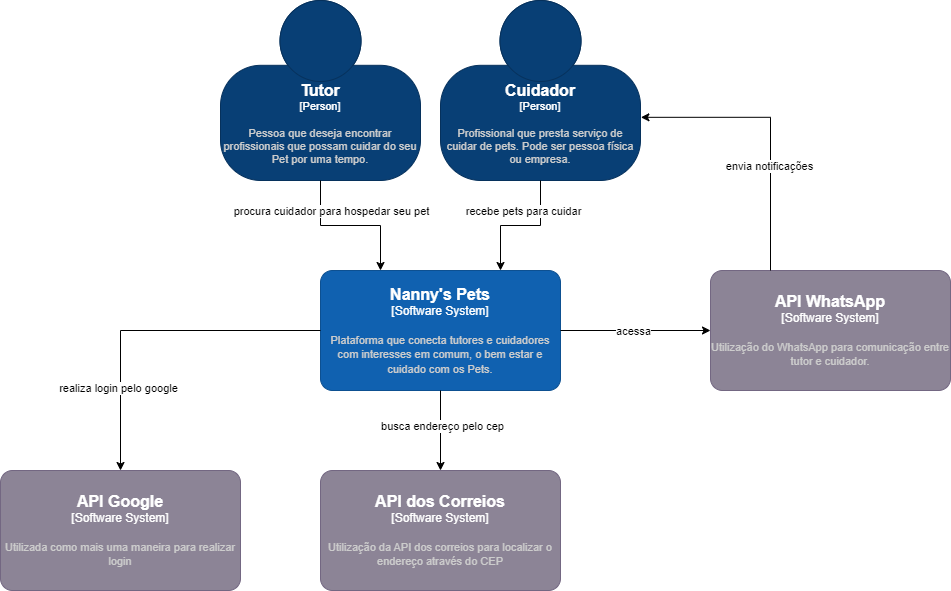

The diagram above was exported from draw.io. Its source (the exported page's mxGraphModel, read from the mxfile embedded in the PNG):
<mxGraphModel dx="1434" dy="758" grid="1" gridSize="10" guides="1" tooltips="1" connect="1" arrows="1" fold="1" page="1" pageScale="1" pageWidth="1169" pageHeight="827" math="0" shadow="0">
  <root>
    <mxCell id="0" />
    <mxCell id="1" parent="0" />
    <object placeholders="1" c4Name="Tutor" c4Type="Person" c4Description="Pessoa que deseja encontrar profissionais que possam cuidar do seu Pet por uma tempo." label="&lt;font style=&quot;font-size: 16px&quot;&gt;&lt;b&gt;%c4Name%&lt;/b&gt;&lt;/font&gt;&lt;div&gt;[%c4Type%]&lt;/div&gt;&lt;br&gt;&lt;div&gt;&lt;font style=&quot;font-size: 11px&quot;&gt;&lt;font color=&quot;#cccccc&quot;&gt;%c4Description%&lt;/font&gt;&lt;/div&gt;" id="uNvc3Ts9yoduMID8btlp-1">
      <mxCell style="html=1;fontSize=11;dashed=0;whiteSpace=wrap;fillColor=#083F75;strokeColor=#06315C;fontColor=#ffffff;shape=mxgraph.c4.person2;align=center;metaEdit=1;points=[[0.5,0,0],[1,0.5,0],[1,0.75,0],[0.75,1,0],[0.5,1,0],[0.25,1,0],[0,0.75,0],[0,0.5,0]];resizable=0;" parent="1" vertex="1">
        <mxGeometry x="390" y="60" width="200" height="180" as="geometry" />
      </mxCell>
    </object>
    <object placeholders="1" c4Name="Cuidador" c4Type="Person" c4Description="Profissional que presta serviço de cuidar de pets. Pode ser pessoa física ou empresa." label="&lt;font style=&quot;font-size: 16px&quot;&gt;&lt;b&gt;%c4Name%&lt;/b&gt;&lt;/font&gt;&lt;div&gt;[%c4Type%]&lt;/div&gt;&lt;br&gt;&lt;div&gt;&lt;font style=&quot;font-size: 11px&quot;&gt;&lt;font color=&quot;#cccccc&quot;&gt;%c4Description%&lt;/font&gt;&lt;/div&gt;" id="uNvc3Ts9yoduMID8btlp-2">
      <mxCell style="html=1;fontSize=11;dashed=0;whiteSpace=wrap;fillColor=#083F75;strokeColor=#06315C;fontColor=#ffffff;shape=mxgraph.c4.person2;align=center;metaEdit=1;points=[[0.5,0,0],[1,0.5,0],[1,0.75,0],[0.75,1,0],[0.5,1,0],[0.25,1,0],[0,0.75,0],[0,0.5,0]];resizable=0;" parent="1" vertex="1">
        <mxGeometry x="610" y="60" width="200" height="180" as="geometry" />
      </mxCell>
    </object>
    <object placeholders="1" c4Name="Nanny's Pets" c4Type="Software System" c4Description="Plataforma que conecta tutores e cuidadores com interesses em comum, o bem estar e cuidado com os Pets." label="&lt;font style=&quot;font-size: 16px&quot;&gt;&lt;b&gt;%c4Name%&lt;/b&gt;&lt;/font&gt;&lt;div&gt;[%c4Type%]&lt;/div&gt;&lt;br&gt;&lt;div&gt;&lt;font style=&quot;font-size: 11px&quot;&gt;&lt;font color=&quot;#cccccc&quot;&gt;%c4Description%&lt;/font&gt;&lt;/div&gt;" id="uNvc3Ts9yoduMID8btlp-3">
      <mxCell style="rounded=1;whiteSpace=wrap;html=1;labelBackgroundColor=none;fillColor=#1061B0;fontColor=#ffffff;align=center;arcSize=10;strokeColor=#0D5091;metaEdit=1;resizable=0;points=[[0.25,0,0],[0.5,0,0],[0.75,0,0],[1,0.25,0],[1,0.5,0],[1,0.75,0],[0.75,1,0],[0.5,1,0],[0.25,1,0],[0,0.75,0],[0,0.5,0],[0,0.25,0]];" parent="1" vertex="1">
        <mxGeometry x="490" y="330" width="240" height="120" as="geometry" />
      </mxCell>
    </object>
    <object placeholders="1" c4Name="API WhatsApp" c4Type="Software System" c4Description="Utilização do WhatsApp para comunicação entre tutor e cuidador." label="&lt;font style=&quot;font-size: 16px&quot;&gt;&lt;b&gt;%c4Name%&lt;/b&gt;&lt;/font&gt;&lt;div&gt;[%c4Type%]&lt;/div&gt;&lt;br&gt;&lt;div&gt;&lt;font style=&quot;font-size: 11px&quot;&gt;&lt;font color=&quot;#cccccc&quot;&gt;%c4Description%&lt;/font&gt;&lt;/div&gt;" id="uNvc3Ts9yoduMID8btlp-4">
      <mxCell style="rounded=1;whiteSpace=wrap;html=1;labelBackgroundColor=none;fillColor=#8C8496;fontColor=#ffffff;align=center;arcSize=10;strokeColor=#736782;metaEdit=1;resizable=0;points=[[0.25,0,0],[0.5,0,0],[0.75,0,0],[1,0.25,0],[1,0.5,0],[1,0.75,0],[0.75,1,0],[0.5,1,0],[0.25,1,0],[0,0.75,0],[0,0.5,0],[0,0.25,0]];" parent="1" vertex="1">
        <mxGeometry x="880" y="330" width="240" height="120" as="geometry" />
      </mxCell>
    </object>
    <mxCell id="uNvc3Ts9yoduMID8btlp-5" style="edgeStyle=orthogonalEdgeStyle;rounded=0;orthogonalLoop=1;jettySize=auto;html=1;exitX=0.5;exitY=1;exitDx=0;exitDy=0;exitPerimeter=0;entryX=0.25;entryY=0;entryDx=0;entryDy=0;entryPerimeter=0;" parent="1" source="uNvc3Ts9yoduMID8btlp-1" target="uNvc3Ts9yoduMID8btlp-3" edge="1">
      <mxGeometry relative="1" as="geometry" />
    </mxCell>
    <mxCell id="Av7y09uTX-QessaBUjMz-4" value="procura cuidador para hospedar seu pet" style="edgeLabel;html=1;align=center;verticalAlign=middle;resizable=0;points=[];" parent="uNvc3Ts9yoduMID8btlp-5" connectable="0" vertex="1">
      <mxGeometry x="-0.0067" y="-3" relative="1" as="geometry">
        <mxPoint x="-19" y="-18" as="offset" />
      </mxGeometry>
    </mxCell>
    <mxCell id="uNvc3Ts9yoduMID8btlp-6" style="edgeStyle=orthogonalEdgeStyle;rounded=0;orthogonalLoop=1;jettySize=auto;html=1;exitX=0.5;exitY=1;exitDx=0;exitDy=0;exitPerimeter=0;entryX=0.75;entryY=0;entryDx=0;entryDy=0;entryPerimeter=0;" parent="1" source="uNvc3Ts9yoduMID8btlp-2" target="uNvc3Ts9yoduMID8btlp-3" edge="1">
      <mxGeometry relative="1" as="geometry" />
    </mxCell>
    <mxCell id="Av7y09uTX-QessaBUjMz-3" value="recebe pets para cuidar" style="edgeLabel;html=1;align=center;verticalAlign=middle;resizable=0;points=[];" parent="uNvc3Ts9yoduMID8btlp-6" connectable="0" vertex="1">
      <mxGeometry x="-0.05" y="-2" relative="1" as="geometry">
        <mxPoint x="-1" y="-13" as="offset" />
      </mxGeometry>
    </mxCell>
    <mxCell id="uNvc3Ts9yoduMID8btlp-7" style="edgeStyle=orthogonalEdgeStyle;rounded=0;orthogonalLoop=1;jettySize=auto;html=1;exitX=1;exitY=0.5;exitDx=0;exitDy=0;exitPerimeter=0;entryX=0;entryY=0.5;entryDx=0;entryDy=0;entryPerimeter=0;" parent="1" source="uNvc3Ts9yoduMID8btlp-3" target="uNvc3Ts9yoduMID8btlp-4" edge="1">
      <mxGeometry relative="1" as="geometry" />
    </mxCell>
    <mxCell id="Av7y09uTX-QessaBUjMz-2" value="acessa" style="edgeLabel;html=1;align=center;verticalAlign=middle;resizable=0;points=[];" parent="uNvc3Ts9yoduMID8btlp-7" connectable="0" vertex="1">
      <mxGeometry x="-0.0233" relative="1" as="geometry">
        <mxPoint x="-1" as="offset" />
      </mxGeometry>
    </mxCell>
    <mxCell id="uNvc3Ts9yoduMID8btlp-8" style="edgeStyle=orthogonalEdgeStyle;rounded=0;orthogonalLoop=1;jettySize=auto;html=1;exitX=0.25;exitY=0;exitDx=0;exitDy=0;exitPerimeter=0;entryX=1.002;entryY=0.649;entryDx=0;entryDy=0;entryPerimeter=0;" parent="1" source="uNvc3Ts9yoduMID8btlp-4" target="uNvc3Ts9yoduMID8btlp-2" edge="1">
      <mxGeometry relative="1" as="geometry" />
    </mxCell>
    <mxCell id="Av7y09uTX-QessaBUjMz-1" value="envia notificações" style="edgeLabel;html=1;align=center;verticalAlign=middle;resizable=0;points=[];" parent="uNvc3Ts9yoduMID8btlp-8" connectable="0" vertex="1">
      <mxGeometry x="-0.2605" y="2" relative="1" as="geometry">
        <mxPoint as="offset" />
      </mxGeometry>
    </mxCell>
    <object placeholders="1" c4Name="API dos Correios" c4Type="Software System" c4Description="Utilização da API dos correios para localizar o endereço através do CEP" label="&lt;font style=&quot;font-size: 16px&quot;&gt;&lt;b&gt;%c4Name%&lt;/b&gt;&lt;/font&gt;&lt;div&gt;[%c4Type%]&lt;/div&gt;&lt;br&gt;&lt;div&gt;&lt;font style=&quot;font-size: 11px&quot;&gt;&lt;font color=&quot;#cccccc&quot;&gt;%c4Description%&lt;/font&gt;&lt;/div&gt;" id="uNvc3Ts9yoduMID8btlp-9">
      <mxCell style="rounded=1;whiteSpace=wrap;html=1;labelBackgroundColor=none;fillColor=#8C8496;fontColor=#ffffff;align=center;arcSize=10;strokeColor=#736782;metaEdit=1;resizable=0;points=[[0.25,0,0],[0.5,0,0],[0.75,0,0],[1,0.25,0],[1,0.5,0],[1,0.75,0],[0.75,1,0],[0.5,1,0],[0.25,1,0],[0,0.75,0],[0,0.5,0],[0,0.25,0]];" parent="1" vertex="1">
        <mxGeometry x="490" y="530" width="240" height="120" as="geometry" />
      </mxCell>
    </object>
    <mxCell id="uNvc3Ts9yoduMID8btlp-11" style="edgeStyle=orthogonalEdgeStyle;rounded=0;orthogonalLoop=1;jettySize=auto;html=1;exitX=0.5;exitY=1;exitDx=0;exitDy=0;exitPerimeter=0;entryX=0.5;entryY=0;entryDx=0;entryDy=0;entryPerimeter=0;" parent="1" source="uNvc3Ts9yoduMID8btlp-3" target="uNvc3Ts9yoduMID8btlp-9" edge="1">
      <mxGeometry relative="1" as="geometry" />
    </mxCell>
    <mxCell id="Av7y09uTX-QessaBUjMz-5" value="busca endereço pelo cep" style="edgeLabel;html=1;align=center;verticalAlign=middle;resizable=0;points=[];" parent="uNvc3Ts9yoduMID8btlp-11" connectable="0" vertex="1">
      <mxGeometry x="-0.125" y="1" relative="1" as="geometry">
        <mxPoint as="offset" />
      </mxGeometry>
    </mxCell>
    <object placeholders="1" c4Name="API Google" c4Type="Software System" c4Description="Utilizada como mais uma maneira para realizar login" label="&lt;font style=&quot;font-size: 16px&quot;&gt;&lt;b&gt;%c4Name%&lt;/b&gt;&lt;/font&gt;&lt;div&gt;[%c4Type%]&lt;/div&gt;&lt;br&gt;&lt;div&gt;&lt;font style=&quot;font-size: 11px&quot;&gt;&lt;font color=&quot;#cccccc&quot;&gt;%c4Description%&lt;/font&gt;&lt;/div&gt;" id="uNvc3Ts9yoduMID8btlp-12">
      <mxCell style="rounded=1;whiteSpace=wrap;html=1;labelBackgroundColor=none;fillColor=#8C8496;fontColor=#ffffff;align=center;arcSize=10;strokeColor=#736782;metaEdit=1;resizable=0;points=[[0.25,0,0],[0.5,0,0],[0.75,0,0],[1,0.25,0],[1,0.5,0],[1,0.75,0],[0.75,1,0],[0.5,1,0],[0.25,1,0],[0,0.75,0],[0,0.5,0],[0,0.25,0]];" parent="1" vertex="1">
        <mxGeometry x="170" y="530" width="240" height="120" as="geometry" />
      </mxCell>
    </object>
    <mxCell id="uNvc3Ts9yoduMID8btlp-13" style="edgeStyle=orthogonalEdgeStyle;rounded=0;orthogonalLoop=1;jettySize=auto;html=1;exitX=0;exitY=0.5;exitDx=0;exitDy=0;exitPerimeter=0;entryX=0.5;entryY=0;entryDx=0;entryDy=0;entryPerimeter=0;" parent="1" source="uNvc3Ts9yoduMID8btlp-3" target="uNvc3Ts9yoduMID8btlp-12" edge="1">
      <mxGeometry relative="1" as="geometry" />
    </mxCell>
    <mxCell id="Av7y09uTX-QessaBUjMz-6" value="realiza login pelo google" style="edgeLabel;html=1;align=center;verticalAlign=middle;resizable=0;points=[];" parent="uNvc3Ts9yoduMID8btlp-13" connectable="0" vertex="1">
      <mxGeometry x="0.5147" y="-3" relative="1" as="geometry">
        <mxPoint as="offset" />
      </mxGeometry>
    </mxCell>
  </root>
</mxGraphModel>